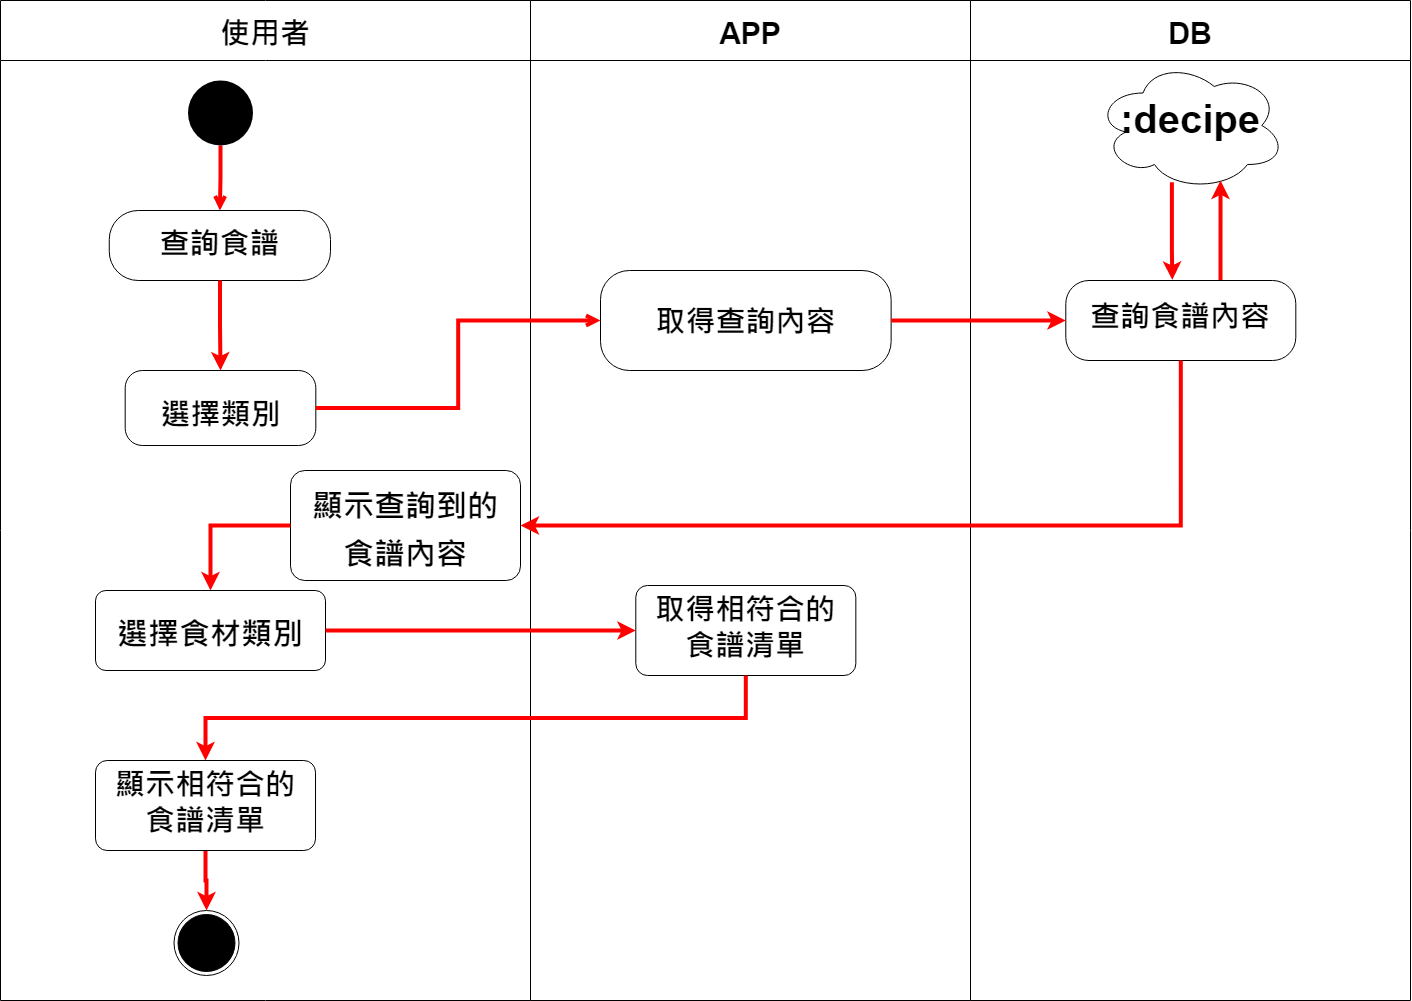

The diagram above was exported from draw.io. Its source (the exported page's mxGraphModel, read from the mxfile embedded in the PNG):
<mxGraphModel dx="2037" dy="394" grid="1" gridSize="10" guides="1" tooltips="1" connect="1" arrows="1" fold="1" page="1" pageScale="1" pageWidth="1169" pageHeight="827" math="0" shadow="0">
  <root>
    <mxCell id="li3HPrR6bJ3IX05Lebha-0" />
    <mxCell id="li3HPrR6bJ3IX05Lebha-1" parent="li3HPrR6bJ3IX05Lebha-0" />
    <mxCell id="yOhUQ3g42qiaUAA0xnCF-0" value="DB" style="swimlane;startSize=60;fontSize=30;" parent="li3HPrR6bJ3IX05Lebha-1" vertex="1">
      <mxGeometry x="290.01" y="140" width="440" height="1000" as="geometry" />
    </mxCell>
    <mxCell id="yOhUQ3g42qiaUAA0xnCF-1" style="edgeStyle=orthogonalEdgeStyle;rounded=0;orthogonalLoop=1;jettySize=auto;html=1;fontSize=19;strokeColor=#FF0000;strokeWidth=4;exitX=0.402;exitY=0.936;exitDx=0;exitDy=0;exitPerimeter=0;entryX=0.463;entryY=-0.008;entryDx=0;entryDy=0;entryPerimeter=0;" parent="yOhUQ3g42qiaUAA0xnCF-0" source="yOhUQ3g42qiaUAA0xnCF-2" target="yOhUQ3g42qiaUAA0xnCF-4" edge="1">
      <mxGeometry relative="1" as="geometry">
        <mxPoint x="149.99" y="210" as="targetPoint" />
        <Array as="points">
          <mxPoint x="201" y="250" />
          <mxPoint x="202" y="250" />
        </Array>
      </mxGeometry>
    </mxCell>
    <mxCell id="yOhUQ3g42qiaUAA0xnCF-2" value="&lt;p style=&quot;line-height: 30%&quot;&gt;&lt;b style=&quot;line-height: 140%&quot;&gt;&lt;font style=&quot;line-height: 114% ; font-size: 40px&quot;&gt;:decipe&lt;/font&gt;&lt;/b&gt;&lt;/p&gt;" style="ellipse;shape=cloud;whiteSpace=wrap;html=1;rounded=1;dashed=0;fontSize=30;verticalAlign=top;fillColor=none;arcSize=0;" parent="yOhUQ3g42qiaUAA0xnCF-0" vertex="1">
      <mxGeometry x="125" y="60" width="190" height="130" as="geometry" />
    </mxCell>
    <mxCell id="yOhUQ3g42qiaUAA0xnCF-3" style="edgeStyle=orthogonalEdgeStyle;rounded=0;orthogonalLoop=1;jettySize=auto;html=1;fontSize=19;strokeColor=#FF0000;strokeWidth=4;entryX=0.658;entryY=0.923;entryDx=0;entryDy=0;entryPerimeter=0;" parent="yOhUQ3g42qiaUAA0xnCF-0" source="yOhUQ3g42qiaUAA0xnCF-4" target="yOhUQ3g42qiaUAA0xnCF-2" edge="1">
      <mxGeometry relative="1" as="geometry">
        <mxPoint x="299.99" y="210" as="targetPoint" />
        <Array as="points">
          <mxPoint x="250" y="260" />
          <mxPoint x="250" y="260" />
        </Array>
      </mxGeometry>
    </mxCell>
    <mxCell id="yOhUQ3g42qiaUAA0xnCF-4" value="&lt;b style=&quot;line-height: 200%&quot;&gt;查詢食譜內容&lt;/b&gt;" style="rounded=1;whiteSpace=wrap;html=1;dashed=0;fontSize=30;verticalAlign=top;arcSize=29;" parent="yOhUQ3g42qiaUAA0xnCF-0" vertex="1">
      <mxGeometry x="95.29" y="280" width="230.02" height="80" as="geometry" />
    </mxCell>
    <mxCell id="yOhUQ3g42qiaUAA0xnCF-5" value="APP" style="swimlane;startSize=60;fontSize=30;" parent="li3HPrR6bJ3IX05Lebha-1" vertex="1">
      <mxGeometry x="-149.99" y="140" width="440" height="1000" as="geometry" />
    </mxCell>
    <mxCell id="yOhUQ3g42qiaUAA0xnCF-6" value="&lt;p style=&quot;line-height: 100%&quot;&gt;&lt;b&gt;取得查詢內容&lt;/b&gt;&lt;/p&gt;" style="rounded=1;whiteSpace=wrap;html=1;dashed=0;fontSize=30;verticalAlign=top;arcSize=29;" parent="yOhUQ3g42qiaUAA0xnCF-5" vertex="1">
      <mxGeometry x="69.99" y="270" width="290.63" height="100" as="geometry" />
    </mxCell>
    <mxCell id="Rg71nRsIQLKxomIbQU1g-3" value="&lt;b&gt;取得相符合的&lt;br&gt;食譜清單&lt;/b&gt;" style="whiteSpace=wrap;html=1;rounded=1;dashed=0;fontSize=30;verticalAlign=top;arcSize=13;" parent="yOhUQ3g42qiaUAA0xnCF-5" vertex="1">
      <mxGeometry x="105.3" y="585" width="220.02" height="90" as="geometry" />
    </mxCell>
    <mxCell id="yOhUQ3g42qiaUAA0xnCF-7" value="使用者" style="swimlane;startSize=60;fontSize=30;" parent="li3HPrR6bJ3IX05Lebha-1" vertex="1">
      <mxGeometry x="-680" y="140" width="530" height="1000" as="geometry" />
    </mxCell>
    <mxCell id="yOhUQ3g42qiaUAA0xnCF-8" style="edgeStyle=orthogonalEdgeStyle;rounded=0;orthogonalLoop=1;jettySize=auto;html=1;entryX=0.5;entryY=0;entryDx=0;entryDy=0;fontSize=30;strokeWidth=4;strokeColor=#FF0000;endArrow=open;endFill=0;" parent="yOhUQ3g42qiaUAA0xnCF-7" source="yOhUQ3g42qiaUAA0xnCF-9" target="yOhUQ3g42qiaUAA0xnCF-10" edge="1">
      <mxGeometry relative="1" as="geometry" />
    </mxCell>
    <mxCell id="yOhUQ3g42qiaUAA0xnCF-9" value="" style="ellipse;fillColor=#000000;strokeColor=none;fontSize=30;" parent="yOhUQ3g42qiaUAA0xnCF-7" vertex="1">
      <mxGeometry x="187.5" y="80" width="65" height="65" as="geometry" />
    </mxCell>
    <mxCell id="yOhUQ3g42qiaUAA0xnCF-10" value="&lt;b style=&quot;line-height: 180%&quot;&gt;查詢食譜&lt;/b&gt;" style="html=1;align=center;verticalAlign=top;rounded=1;absoluteArcSize=1;arcSize=58;dashed=0;fontSize=30;" parent="yOhUQ3g42qiaUAA0xnCF-7" vertex="1">
      <mxGeometry x="108.75" y="210" width="221.25" height="70" as="geometry" />
    </mxCell>
    <mxCell id="yOhUQ3g42qiaUAA0xnCF-11" value="" style="ellipse;html=1;shape=endState;fillColor=#000000;strokeColor=#000000;fontSize=30;" parent="yOhUQ3g42qiaUAA0xnCF-7" vertex="1">
      <mxGeometry x="173.5" y="910" width="65" height="65" as="geometry" />
    </mxCell>
    <mxCell id="yOhUQ3g42qiaUAA0xnCF-17" value="&lt;p style=&quot;line-height: 50%&quot;&gt;&lt;b style=&quot;line-height: 0%&quot;&gt;&lt;sup&gt;&lt;font style=&quot;font-size: 31px&quot;&gt;顯示查詢到的&lt;/font&gt;&lt;/sup&gt;&lt;/b&gt;&lt;/p&gt;&lt;p style=&quot;line-height: 50%&quot;&gt;&lt;b style=&quot;line-height: 0%&quot;&gt;&lt;sup&gt;&lt;font style=&quot;font-size: 31px&quot;&gt;食譜內容&lt;/font&gt;&lt;/sup&gt;&lt;/b&gt;&lt;/p&gt;" style="whiteSpace=wrap;html=1;rounded=1;dashed=0;fontSize=30;verticalAlign=top;arcSize=13;" parent="yOhUQ3g42qiaUAA0xnCF-7" vertex="1">
      <mxGeometry x="290" y="470" width="230.01" height="110" as="geometry" />
    </mxCell>
    <mxCell id="yOhUQ3g42qiaUAA0xnCF-19" value="&lt;p style=&quot;line-height: 50%&quot;&gt;&lt;b&gt;選擇類別&lt;/b&gt;&lt;/p&gt;" style="rounded=1;whiteSpace=wrap;html=1;dashed=0;fontSize=30;verticalAlign=top;arcSize=23;" parent="yOhUQ3g42qiaUAA0xnCF-7" vertex="1">
      <mxGeometry x="124.69000000000005" y="370" width="190.63" height="75" as="geometry" />
    </mxCell>
    <mxCell id="yOhUQ3g42qiaUAA0xnCF-20" value="" style="edgeStyle=orthogonalEdgeStyle;rounded=0;orthogonalLoop=1;jettySize=auto;html=1;fontSize=19;strokeColor=#FF0000;strokeWidth=4;" parent="yOhUQ3g42qiaUAA0xnCF-7" source="yOhUQ3g42qiaUAA0xnCF-10" target="yOhUQ3g42qiaUAA0xnCF-19" edge="1">
      <mxGeometry relative="1" as="geometry" />
    </mxCell>
    <mxCell id="Rg71nRsIQLKxomIbQU1g-2" value="&lt;p style=&quot;line-height: 50%&quot;&gt;&lt;span style=&quot;font-size: 31px&quot;&gt;&lt;b&gt;選擇食材類別&lt;/b&gt;&lt;/span&gt;&lt;/p&gt;" style="whiteSpace=wrap;html=1;rounded=1;dashed=0;fontSize=30;verticalAlign=top;arcSize=13;" parent="yOhUQ3g42qiaUAA0xnCF-7" vertex="1">
      <mxGeometry x="95" y="590" width="230.01" height="80" as="geometry" />
    </mxCell>
    <mxCell id="Rg71nRsIQLKxomIbQU1g-1" value="" style="edgeStyle=orthogonalEdgeStyle;rounded=0;orthogonalLoop=1;jettySize=auto;html=1;fontSize=19;strokeColor=#FF0000;strokeWidth=4;exitX=0;exitY=0.5;exitDx=0;exitDy=0;entryX=0.5;entryY=0;entryDx=0;entryDy=0;" parent="yOhUQ3g42qiaUAA0xnCF-7" source="yOhUQ3g42qiaUAA0xnCF-17" target="Rg71nRsIQLKxomIbQU1g-2" edge="1">
      <mxGeometry relative="1" as="geometry">
        <mxPoint x="229.5" y="290" as="sourcePoint" />
        <mxPoint x="130" y="580" as="targetPoint" />
        <Array as="points">
          <mxPoint x="210" y="525" />
        </Array>
      </mxGeometry>
    </mxCell>
    <mxCell id="Rg71nRsIQLKxomIbQU1g-7" style="edgeStyle=orthogonalEdgeStyle;rounded=0;orthogonalLoop=1;jettySize=auto;html=1;entryX=0.5;entryY=0;entryDx=0;entryDy=0;strokeColor=#FF0000;strokeWidth=4;" parent="yOhUQ3g42qiaUAA0xnCF-7" source="Rg71nRsIQLKxomIbQU1g-5" target="yOhUQ3g42qiaUAA0xnCF-11" edge="1">
      <mxGeometry relative="1" as="geometry" />
    </mxCell>
    <mxCell id="Rg71nRsIQLKxomIbQU1g-5" value="&lt;b&gt;顯示相符合的&lt;br&gt;食譜清單&lt;/b&gt;" style="whiteSpace=wrap;html=1;rounded=1;dashed=0;fontSize=30;verticalAlign=top;arcSize=13;" parent="yOhUQ3g42qiaUAA0xnCF-7" vertex="1">
      <mxGeometry x="95" y="760" width="220.02" height="90" as="geometry" />
    </mxCell>
    <mxCell id="yOhUQ3g42qiaUAA0xnCF-21" value="" style="edgeStyle=orthogonalEdgeStyle;rounded=0;orthogonalLoop=1;jettySize=auto;html=1;fontSize=30;endArrow=open;endFill=0;strokeColor=#FF0000;strokeWidth=4;exitX=1;exitY=0.5;exitDx=0;exitDy=0;" parent="li3HPrR6bJ3IX05Lebha-1" source="yOhUQ3g42qiaUAA0xnCF-19" target="yOhUQ3g42qiaUAA0xnCF-6" edge="1">
      <mxGeometry relative="1" as="geometry" />
    </mxCell>
    <mxCell id="yOhUQ3g42qiaUAA0xnCF-22" value="" style="edgeStyle=orthogonalEdgeStyle;rounded=0;orthogonalLoop=1;jettySize=auto;html=1;fontSize=19;strokeColor=#FF0000;strokeWidth=4;" parent="li3HPrR6bJ3IX05Lebha-1" source="yOhUQ3g42qiaUAA0xnCF-6" target="yOhUQ3g42qiaUAA0xnCF-4" edge="1">
      <mxGeometry relative="1" as="geometry" />
    </mxCell>
    <mxCell id="yOhUQ3g42qiaUAA0xnCF-23" style="edgeStyle=orthogonalEdgeStyle;rounded=0;orthogonalLoop=1;jettySize=auto;html=1;entryX=1;entryY=0.5;entryDx=0;entryDy=0;fontSize=19;strokeColor=#FF0000;strokeWidth=4;exitX=0.5;exitY=1;exitDx=0;exitDy=0;" parent="li3HPrR6bJ3IX05Lebha-1" source="yOhUQ3g42qiaUAA0xnCF-4" target="yOhUQ3g42qiaUAA0xnCF-17" edge="1">
      <mxGeometry relative="1" as="geometry" />
    </mxCell>
    <mxCell id="Rg71nRsIQLKxomIbQU1g-4" value="" style="edgeStyle=orthogonalEdgeStyle;rounded=0;orthogonalLoop=1;jettySize=auto;html=1;strokeColor=#FF0000;strokeWidth=4;" parent="li3HPrR6bJ3IX05Lebha-1" source="Rg71nRsIQLKxomIbQU1g-2" target="Rg71nRsIQLKxomIbQU1g-3" edge="1">
      <mxGeometry relative="1" as="geometry" />
    </mxCell>
    <mxCell id="Rg71nRsIQLKxomIbQU1g-6" value="" style="edgeStyle=orthogonalEdgeStyle;rounded=0;orthogonalLoop=1;jettySize=auto;html=1;strokeColor=#FF0000;strokeWidth=4;exitX=0.5;exitY=1;exitDx=0;exitDy=0;" parent="li3HPrR6bJ3IX05Lebha-1" source="Rg71nRsIQLKxomIbQU1g-3" target="Rg71nRsIQLKxomIbQU1g-5" edge="1">
      <mxGeometry relative="1" as="geometry" />
    </mxCell>
  </root>
</mxGraphModel>